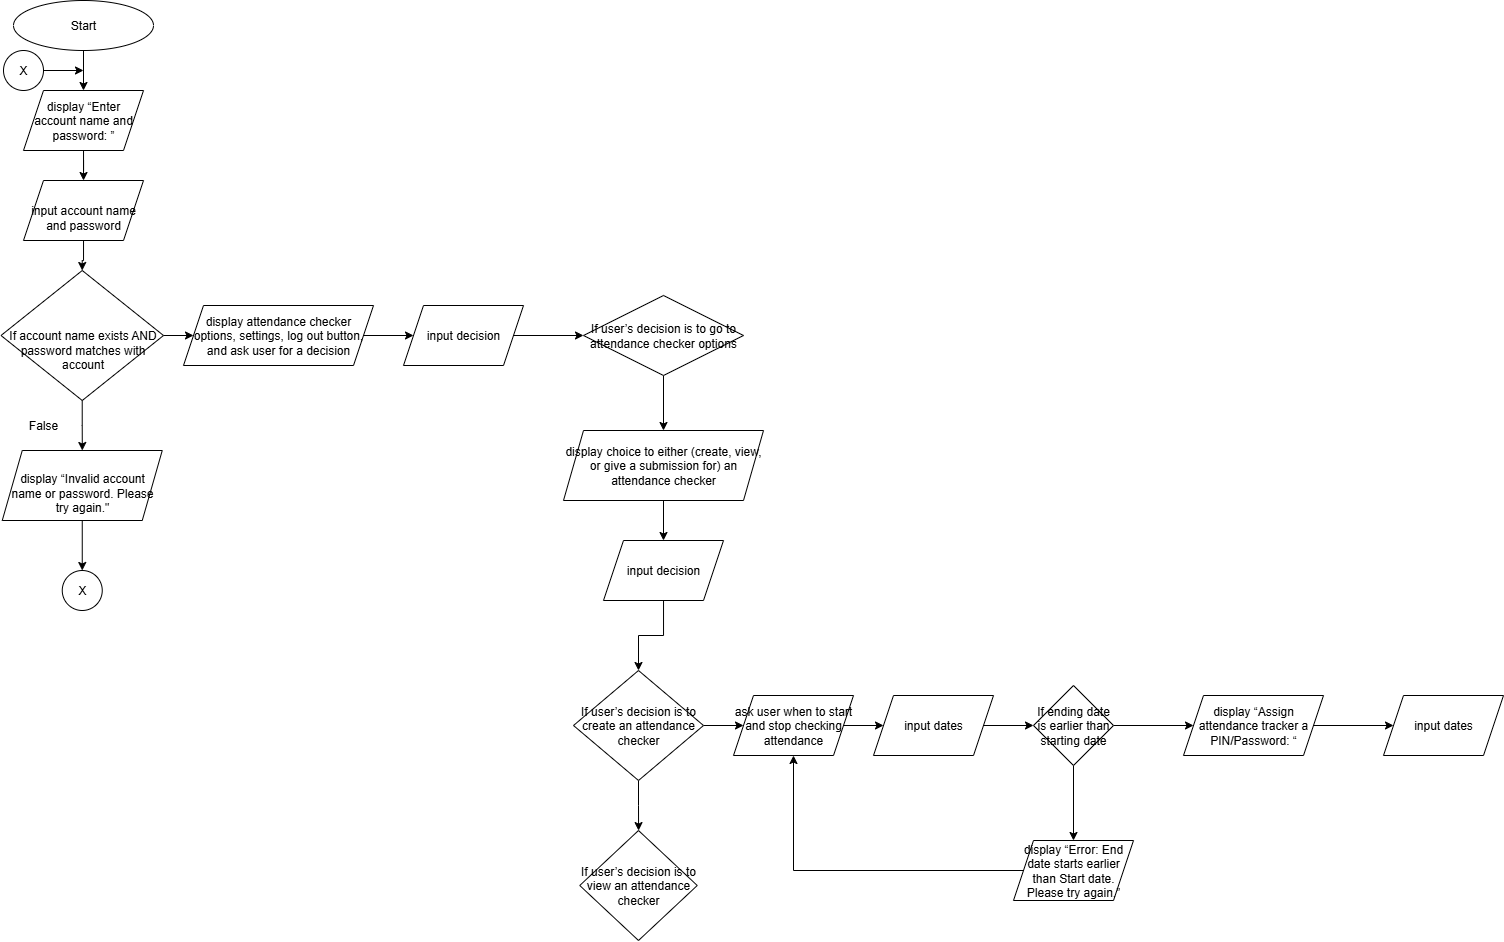

The diagram above was exported from draw.io. Its source (the exported page's mxGraphModel, read from the mxfile embedded in the PNG):
<mxGraphModel dx="601" dy="297" grid="1" gridSize="10" guides="1" tooltips="1" connect="1" arrows="1" fold="1" page="1" pageScale="1" pageWidth="850" pageHeight="1100" math="0" shadow="0">
  <root>
    <mxCell id="0" />
    <mxCell id="1" parent="0" />
    <mxCell id="FZktnovSsBXz3uAeQb03-3" value="" style="edgeStyle=orthogonalEdgeStyle;rounded=0;orthogonalLoop=1;jettySize=auto;html=1;" edge="1" parent="1" source="FZktnovSsBXz3uAeQb03-1" target="FZktnovSsBXz3uAeQb03-2">
      <mxGeometry relative="1" as="geometry" />
    </mxCell>
    <mxCell id="FZktnovSsBXz3uAeQb03-1" value="Start" style="ellipse;whiteSpace=wrap;html=1;" vertex="1" parent="1">
      <mxGeometry x="20" y="50" width="140" height="50" as="geometry" />
    </mxCell>
    <mxCell id="FZktnovSsBXz3uAeQb03-5" value="" style="edgeStyle=orthogonalEdgeStyle;rounded=0;orthogonalLoop=1;jettySize=auto;html=1;" edge="1" parent="1" source="FZktnovSsBXz3uAeQb03-2" target="FZktnovSsBXz3uAeQb03-4">
      <mxGeometry relative="1" as="geometry" />
    </mxCell>
    <mxCell id="FZktnovSsBXz3uAeQb03-2" value="&lt;span style=&quot;color: rgba(0,0,0,var(--O42jJQ,1)); caret-color: rgb(0, 0, 0); --Ys-XuQ: none; font-kerning: normal;&quot; class=&quot;a_GcMg font-feature-liga-off font-feature-clig-off font-feature-calt-off text-decoration-none text-strikethrough-none&quot;&gt;display “Enter account name and password: ”&lt;/span&gt;&lt;span style=&quot;color: rgba(0,0,0,var(--O42jJQ,1)); caret-color: rgb(0, 0, 0); --Ys-XuQ: none; font-kerning: normal;&quot; class=&quot;a_GcMg font-feature-liga-off font-feature-clig-off font-feature-calt-off text-decoration-none text-strikethrough-none white-space-prewrap&quot;&gt;&lt;/span&gt;" style="shape=parallelogram;perimeter=parallelogramPerimeter;whiteSpace=wrap;html=1;fixedSize=1;" vertex="1" parent="1">
      <mxGeometry x="30" y="140" width="120" height="60" as="geometry" />
    </mxCell>
    <mxCell id="FZktnovSsBXz3uAeQb03-7" value="" style="edgeStyle=orthogonalEdgeStyle;rounded=0;orthogonalLoop=1;jettySize=auto;html=1;" edge="1" parent="1" source="FZktnovSsBXz3uAeQb03-4" target="FZktnovSsBXz3uAeQb03-6">
      <mxGeometry relative="1" as="geometry" />
    </mxCell>
    <mxCell id="FZktnovSsBXz3uAeQb03-4" value="&lt;br&gt;&lt;span style=&quot;color: rgba(0,0,0,var(--O42jJQ,1)); caret-color: rgb(0, 0, 0); --Ys-XuQ: none; font-weight: 400; font-style: normal; font-kerning: normal;&quot; class=&quot;a_GcMg font-feature-liga-off font-feature-clig-off font-feature-calt-off text-decoration-none text-strikethrough-none&quot;&gt;&lt;br&gt;&lt;/span&gt;&lt;div&gt;&lt;span style=&quot;color: rgba(0,0,0,var(--O42jJQ,1)); caret-color: rgb(0, 0, 0); --Ys-XuQ: none; font-weight: 400; font-style: normal; font-kerning: normal;&quot; class=&quot;a_GcMg font-feature-liga-off font-feature-clig-off font-feature-calt-off text-decoration-none text-strikethrough-none&quot;&gt;input account name and password&lt;/span&gt;&lt;br&gt;&lt;br&gt;&lt;/div&gt;" style="shape=parallelogram;perimeter=parallelogramPerimeter;whiteSpace=wrap;html=1;fixedSize=1;" vertex="1" parent="1">
      <mxGeometry x="30" y="230" width="120" height="60" as="geometry" />
    </mxCell>
    <mxCell id="FZktnovSsBXz3uAeQb03-9" value="" style="edgeStyle=orthogonalEdgeStyle;rounded=0;orthogonalLoop=1;jettySize=auto;html=1;" edge="1" parent="1" source="FZktnovSsBXz3uAeQb03-6" target="FZktnovSsBXz3uAeQb03-8">
      <mxGeometry relative="1" as="geometry" />
    </mxCell>
    <mxCell id="FZktnovSsBXz3uAeQb03-13" value="" style="edgeStyle=orthogonalEdgeStyle;rounded=0;orthogonalLoop=1;jettySize=auto;html=1;" edge="1" parent="1" source="FZktnovSsBXz3uAeQb03-6" target="FZktnovSsBXz3uAeQb03-12">
      <mxGeometry relative="1" as="geometry" />
    </mxCell>
    <mxCell id="FZktnovSsBXz3uAeQb03-6" value="&lt;div&gt;&lt;span style=&quot;color: rgba(0,0,0,var(--O42jJQ,1)); caret-color: rgb(0, 0, 0); --Ys-XuQ: none; font-kerning: normal;&quot; class=&quot;a_GcMg font-feature-liga-off font-feature-clig-off font-feature-calt-off text-decoration-none text-strikethrough-none&quot;&gt;&lt;font&gt;&lt;br&gt;&lt;/font&gt;&lt;/span&gt;&lt;/div&gt;&lt;span style=&quot;color: rgba(0,0,0,var(--O42jJQ,1)); caret-color: rgb(0, 0, 0); --Ys-XuQ: none; font-kerning: normal;&quot; class=&quot;a_GcMg font-feature-liga-off font-feature-clig-off font-feature-calt-off text-decoration-none text-strikethrough-none&quot;&gt;&lt;font&gt;&lt;div&gt;&lt;span style=&quot;color: rgba(0,0,0,var(--O42jJQ,1)); caret-color: rgb(0, 0, 0); --Ys-XuQ: none; font-kerning: normal;&quot; class=&quot;a_GcMg font-feature-liga-off font-feature-clig-off font-feature-calt-off text-decoration-none text-strikethrough-none&quot;&gt;&lt;font&gt;&lt;br&gt;&lt;/font&gt;&lt;/span&gt;&lt;/div&gt;If account name exists AND password matches with account&lt;/font&gt;&lt;/span&gt;" style="rhombus;whiteSpace=wrap;html=1;" vertex="1" parent="1">
      <mxGeometry x="7.5" y="320" width="162.5" height="130" as="geometry" />
    </mxCell>
    <mxCell id="FZktnovSsBXz3uAeQb03-11" value="" style="edgeStyle=orthogonalEdgeStyle;rounded=0;orthogonalLoop=1;jettySize=auto;html=1;" edge="1" parent="1" source="FZktnovSsBXz3uAeQb03-8" target="FZktnovSsBXz3uAeQb03-10">
      <mxGeometry relative="1" as="geometry" />
    </mxCell>
    <mxCell id="FZktnovSsBXz3uAeQb03-8" value="&lt;br&gt;&lt;span style=&quot;color: rgba(0,0,0,var(--O42jJQ,1)); caret-color: rgb(0, 0, 0); --Ys-XuQ: none; font-weight: 400; font-style: normal; font-kerning: normal;&quot; class=&quot;a_GcMg font-feature-liga-off font-feature-clig-off font-feature-calt-off text-decoration-none text-strikethrough-none&quot;&gt;&lt;br&gt;&lt;/span&gt;&lt;div&gt;&lt;span style=&quot;color: rgba(0,0,0,var(--O42jJQ,1)); caret-color: rgb(0, 0, 0); --Ys-XuQ: none; font-weight: 400; font-style: normal; font-kerning: normal;&quot; class=&quot;a_GcMg font-feature-liga-off font-feature-clig-off font-feature-calt-off text-decoration-none text-strikethrough-none&quot;&gt;display “Invalid account name or password. Please try again.&quot;&lt;/span&gt;&lt;span style=&quot;color: rgba(0,0,0,var(--O42jJQ,1)); caret-color: rgb(0, 0, 0); --Ys-XuQ: none; font-weight: 400; font-style: normal; font-kerning: normal;&quot; class=&quot;a_GcMg font-feature-liga-off font-feature-clig-off font-feature-calt-off text-decoration-none text-strikethrough-none white-space-prewrap&quot;&gt; &lt;/span&gt;&lt;br&gt;&lt;br&gt;&lt;/div&gt;" style="shape=parallelogram;perimeter=parallelogramPerimeter;whiteSpace=wrap;html=1;fixedSize=1;" vertex="1" parent="1">
      <mxGeometry x="8.75" y="500" width="160" height="70" as="geometry" />
    </mxCell>
    <mxCell id="FZktnovSsBXz3uAeQb03-10" value="X" style="ellipse;whiteSpace=wrap;html=1;" vertex="1" parent="1">
      <mxGeometry x="68.75" y="620" width="40" height="40" as="geometry" />
    </mxCell>
    <mxCell id="FZktnovSsBXz3uAeQb03-17" value="" style="edgeStyle=orthogonalEdgeStyle;rounded=0;orthogonalLoop=1;jettySize=auto;html=1;" edge="1" parent="1" source="FZktnovSsBXz3uAeQb03-12" target="FZktnovSsBXz3uAeQb03-16">
      <mxGeometry relative="1" as="geometry" />
    </mxCell>
    <mxCell id="FZktnovSsBXz3uAeQb03-12" value="&lt;span style=&quot;color: rgba(0,0,0,var(--O42jJQ,1)); caret-color: rgb(0, 0, 0); --Ys-XuQ: none; font-kerning: normal;&quot; class=&quot;a_GcMg font-feature-liga-off font-feature-clig-off font-feature-calt-off text-decoration-none text-strikethrough-none&quot;&gt;display attendance checker options, settings, log out button, and ask user for a decision&lt;/span&gt;&lt;span style=&quot;color: rgba(0,0,0,var(--O42jJQ,1)); caret-color: rgb(0, 0, 0); --Ys-XuQ: none; font-kerning: normal;&quot; class=&quot;a_GcMg font-feature-liga-off font-feature-clig-off font-feature-calt-off text-decoration-none text-strikethrough-none white-space-prewrap&quot;&gt;&lt;/span&gt;" style="shape=parallelogram;perimeter=parallelogramPerimeter;whiteSpace=wrap;html=1;fixedSize=1;" vertex="1" parent="1">
      <mxGeometry x="190" y="355" width="190" height="60" as="geometry" />
    </mxCell>
    <mxCell id="FZktnovSsBXz3uAeQb03-14" value="X" style="ellipse;whiteSpace=wrap;html=1;" vertex="1" parent="1">
      <mxGeometry x="10" y="100" width="40" height="40" as="geometry" />
    </mxCell>
    <mxCell id="FZktnovSsBXz3uAeQb03-15" value="" style="edgeStyle=orthogonalEdgeStyle;rounded=0;orthogonalLoop=1;jettySize=auto;html=1;exitX=1;exitY=0.5;exitDx=0;exitDy=0;" edge="1" parent="1" source="FZktnovSsBXz3uAeQb03-14">
      <mxGeometry relative="1" as="geometry">
        <mxPoint x="100" y="110" as="sourcePoint" />
        <mxPoint x="90" y="120" as="targetPoint" />
      </mxGeometry>
    </mxCell>
    <mxCell id="FZktnovSsBXz3uAeQb03-19" value="" style="edgeStyle=orthogonalEdgeStyle;rounded=0;orthogonalLoop=1;jettySize=auto;html=1;" edge="1" parent="1" source="FZktnovSsBXz3uAeQb03-16" target="FZktnovSsBXz3uAeQb03-18">
      <mxGeometry relative="1" as="geometry" />
    </mxCell>
    <mxCell id="FZktnovSsBXz3uAeQb03-16" value="&lt;span style=&quot;color: rgba(0,0,0,var(--O42jJQ,1)); caret-color: rgb(0, 0, 0); --Ys-XuQ: none; font-kerning: normal;&quot; class=&quot;a_GcMg font-feature-liga-off font-feature-clig-off font-feature-calt-off text-decoration-none text-strikethrough-none&quot;&gt;input decision&lt;/span&gt;" style="shape=parallelogram;perimeter=parallelogramPerimeter;whiteSpace=wrap;html=1;fixedSize=1;" vertex="1" parent="1">
      <mxGeometry x="410" y="355" width="120" height="60" as="geometry" />
    </mxCell>
    <mxCell id="FZktnovSsBXz3uAeQb03-21" value="" style="edgeStyle=orthogonalEdgeStyle;rounded=0;orthogonalLoop=1;jettySize=auto;html=1;" edge="1" parent="1" source="FZktnovSsBXz3uAeQb03-18" target="FZktnovSsBXz3uAeQb03-20">
      <mxGeometry relative="1" as="geometry" />
    </mxCell>
    <mxCell id="FZktnovSsBXz3uAeQb03-18" value="&lt;span style=&quot;color: rgba(0,0,0,var(--O42jJQ,1)); caret-color: rgb(0, 0, 0); --Ys-XuQ: none; font-kerning: normal;&quot; class=&quot;a_GcMg font-feature-liga-off font-feature-clig-off font-feature-calt-off text-decoration-none text-strikethrough-none&quot;&gt;If user’s decision is to go to attendance checker options&lt;/span&gt;" style="rhombus;whiteSpace=wrap;html=1;" vertex="1" parent="1">
      <mxGeometry x="590" y="345" width="160" height="80" as="geometry" />
    </mxCell>
    <mxCell id="FZktnovSsBXz3uAeQb03-23" value="" style="edgeStyle=orthogonalEdgeStyle;rounded=0;orthogonalLoop=1;jettySize=auto;html=1;" edge="1" parent="1" source="FZktnovSsBXz3uAeQb03-20" target="FZktnovSsBXz3uAeQb03-22">
      <mxGeometry relative="1" as="geometry" />
    </mxCell>
    <mxCell id="FZktnovSsBXz3uAeQb03-20" value="&lt;span style=&quot;color: rgba(0,0,0,var(--O42jJQ,1)); caret-color: rgb(0, 0, 0); --Ys-XuQ: none; font-kerning: normal;&quot; class=&quot;a_GcMg white-space-prewrap font-feature-liga-off font-feature-clig-off font-feature-calt-off text-decoration-none text-strikethrough-none&quot;&gt;    &lt;/span&gt;&lt;span style=&quot;color: rgba(0,0,0,var(--O42jJQ,1)); caret-color: rgb(0, 0, 0); --Ys-XuQ: none; font-kerning: normal;&quot; class=&quot;a_GcMg font-feature-liga-off font-feature-clig-off font-feature-calt-off text-decoration-none text-strikethrough-none&quot;&gt;display choice to either (create, view, or give a submission for) an attendance checker&lt;/span&gt;" style="shape=parallelogram;perimeter=parallelogramPerimeter;whiteSpace=wrap;html=1;fixedSize=1;" vertex="1" parent="1">
      <mxGeometry x="570" y="480" width="200" height="70" as="geometry" />
    </mxCell>
    <mxCell id="FZktnovSsBXz3uAeQb03-25" value="" style="edgeStyle=orthogonalEdgeStyle;rounded=0;orthogonalLoop=1;jettySize=auto;html=1;" edge="1" parent="1" source="FZktnovSsBXz3uAeQb03-22" target="FZktnovSsBXz3uAeQb03-24">
      <mxGeometry relative="1" as="geometry" />
    </mxCell>
    <mxCell id="FZktnovSsBXz3uAeQb03-22" value="&lt;span style=&quot;color: rgba(0,0,0,var(--O42jJQ,1)); caret-color: rgb(0, 0, 0); --Ys-XuQ: none; font-kerning: normal;&quot; class=&quot;a_GcMg font-feature-liga-off font-feature-clig-off font-feature-calt-off text-decoration-none text-strikethrough-none&quot;&gt;input decision&lt;/span&gt;" style="shape=parallelogram;perimeter=parallelogramPerimeter;whiteSpace=wrap;html=1;fixedSize=1;" vertex="1" parent="1">
      <mxGeometry x="610" y="590" width="120" height="60" as="geometry" />
    </mxCell>
    <mxCell id="FZktnovSsBXz3uAeQb03-27" value="" style="edgeStyle=orthogonalEdgeStyle;rounded=0;orthogonalLoop=1;jettySize=auto;html=1;" edge="1" parent="1" source="FZktnovSsBXz3uAeQb03-24" target="FZktnovSsBXz3uAeQb03-26">
      <mxGeometry relative="1" as="geometry" />
    </mxCell>
    <mxCell id="FZktnovSsBXz3uAeQb03-30" value="" style="edgeStyle=orthogonalEdgeStyle;rounded=0;orthogonalLoop=1;jettySize=auto;html=1;" edge="1" parent="1" source="FZktnovSsBXz3uAeQb03-24" target="FZktnovSsBXz3uAeQb03-29">
      <mxGeometry relative="1" as="geometry" />
    </mxCell>
    <mxCell id="FZktnovSsBXz3uAeQb03-24" value="&lt;span style=&quot;color: rgba(0,0,0,var(--O42jJQ,1)); caret-color: rgb(0, 0, 0); --Ys-XuQ: none; font-kerning: normal;&quot; class=&quot;a_GcMg white-space-prewrap font-feature-liga-off font-feature-clig-off font-feature-calt-off text-decoration-none text-strikethrough-none&quot;&gt; &lt;/span&gt;&lt;span style=&quot;color: rgba(0,0,0,var(--O42jJQ,1)); caret-color: rgb(0, 0, 0); --Ys-XuQ: none; font-kerning: normal;&quot; class=&quot;a_GcMg font-feature-liga-off font-feature-clig-off font-feature-calt-off text-decoration-none text-strikethrough-none&quot;&gt;If user’s decision is to create an attendance checker&lt;/span&gt;" style="rhombus;whiteSpace=wrap;html=1;" vertex="1" parent="1">
      <mxGeometry x="580" y="720" width="130" height="110" as="geometry" />
    </mxCell>
    <mxCell id="FZktnovSsBXz3uAeQb03-26" value="&lt;span style=&quot;color: rgba(0,0,0,var(--O42jJQ,1)); caret-color: rgb(0, 0, 0); --Ys-XuQ: none; font-kerning: normal;&quot; class=&quot;a_GcMg white-space-prewrap font-feature-liga-off font-feature-clig-off font-feature-calt-off text-decoration-none text-strikethrough-none&quot;&gt; &lt;/span&gt;&lt;span style=&quot;color: rgba(0,0,0,var(--O42jJQ,1)); caret-color: rgb(0, 0, 0); --Ys-XuQ: none; font-kerning: normal;&quot; class=&quot;a_GcMg font-feature-liga-off font-feature-clig-off font-feature-calt-off text-decoration-none text-strikethrough-none&quot;&gt;If user’s decision is to view an attendance checker&lt;/span&gt;" style="rhombus;whiteSpace=wrap;html=1;" vertex="1" parent="1">
      <mxGeometry x="586.25" y="880" width="117.5" height="110" as="geometry" />
    </mxCell>
    <mxCell id="FZktnovSsBXz3uAeQb03-32" value="" style="edgeStyle=orthogonalEdgeStyle;rounded=0;orthogonalLoop=1;jettySize=auto;html=1;" edge="1" parent="1" source="FZktnovSsBXz3uAeQb03-29" target="FZktnovSsBXz3uAeQb03-31">
      <mxGeometry relative="1" as="geometry" />
    </mxCell>
    <mxCell id="FZktnovSsBXz3uAeQb03-29" value="&lt;span style=&quot;font-kerning: normal; color: rgba(0,0,0,var(--O42jJQ,1)); caret-color: rgb(0, 0, 0); --Ys-XuQ: none;&quot; class=&quot;a_GcMg font-feature-liga-off font-feature-clig-off font-feature-calt-off text-decoration-none text-strikethrough-none white-space-prewrap&quot;&gt;  &lt;/span&gt;&lt;span style=&quot;font-kerning: normal; color: rgba(0,0,0,var(--O42jJQ,1)); caret-color: rgb(0, 0, 0); --Ys-XuQ: none;&quot; class=&quot;a_GcMg font-feature-liga-off font-feature-clig-off font-feature-calt-off text-decoration-none text-strikethrough-none&quot;&gt;ask user when to start and stop checking attendance&lt;/span&gt;&lt;span style=&quot;font-kerning: normal; color: rgba(0,0,0,var(--O42jJQ,1)); caret-color: rgb(0, 0, 0); --Ys-XuQ: none;&quot; class=&quot;a_GcMg font-feature-liga-off font-feature-clig-off font-feature-calt-off text-decoration-none text-strikethrough-none white-space-prewrap&quot;&gt;&lt;/span&gt;" style="shape=parallelogram;perimeter=parallelogramPerimeter;whiteSpace=wrap;html=1;fixedSize=1;" vertex="1" parent="1">
      <mxGeometry x="740" y="745" width="120" height="60" as="geometry" />
    </mxCell>
    <mxCell id="FZktnovSsBXz3uAeQb03-34" value="" style="edgeStyle=orthogonalEdgeStyle;rounded=0;orthogonalLoop=1;jettySize=auto;html=1;" edge="1" parent="1" source="FZktnovSsBXz3uAeQb03-31" target="FZktnovSsBXz3uAeQb03-33">
      <mxGeometry relative="1" as="geometry" />
    </mxCell>
    <mxCell id="FZktnovSsBXz3uAeQb03-31" value="&lt;span style=&quot;color: rgba(0,0,0,var(--O42jJQ,1)); caret-color: rgb(0, 0, 0); --Ys-XuQ: none; font-kerning: normal;&quot; class=&quot;a_GcMg font-feature-liga-off font-feature-clig-off font-feature-calt-off text-decoration-none text-strikethrough-none&quot;&gt;input dates&lt;/span&gt;" style="shape=parallelogram;perimeter=parallelogramPerimeter;whiteSpace=wrap;html=1;fixedSize=1;" vertex="1" parent="1">
      <mxGeometry x="880" y="745" width="120" height="60" as="geometry" />
    </mxCell>
    <mxCell id="FZktnovSsBXz3uAeQb03-36" value="" style="edgeStyle=orthogonalEdgeStyle;rounded=0;orthogonalLoop=1;jettySize=auto;html=1;" edge="1" parent="1" source="FZktnovSsBXz3uAeQb03-33" target="FZktnovSsBXz3uAeQb03-35">
      <mxGeometry relative="1" as="geometry" />
    </mxCell>
    <mxCell id="FZktnovSsBXz3uAeQb03-38" value="" style="edgeStyle=orthogonalEdgeStyle;rounded=0;orthogonalLoop=1;jettySize=auto;html=1;" edge="1" parent="1" source="FZktnovSsBXz3uAeQb03-33" target="FZktnovSsBXz3uAeQb03-37">
      <mxGeometry relative="1" as="geometry" />
    </mxCell>
    <mxCell id="FZktnovSsBXz3uAeQb03-33" value="&lt;span style=&quot;color: rgba(0,0,0,var(--O42jJQ,1)); caret-color: rgb(0, 0, 0); --Ys-XuQ: none; font-kerning: normal;&quot; class=&quot;a_GcMg white-space-prewrap font-feature-liga-off font-feature-clig-off font-feature-calt-off text-decoration-none text-strikethrough-none&quot;&gt; &lt;/span&gt;&lt;span style=&quot;color: rgba(0,0,0,var(--O42jJQ,1)); caret-color: rgb(0, 0, 0); --Ys-XuQ: none; font-kerning: normal;&quot; class=&quot;a_GcMg font-feature-liga-off font-feature-clig-off font-feature-calt-off text-decoration-none text-strikethrough-none&quot;&gt;If ending date is earlier than starting date&lt;/span&gt;" style="rhombus;whiteSpace=wrap;html=1;" vertex="1" parent="1">
      <mxGeometry x="1040" y="735" width="80" height="80" as="geometry" />
    </mxCell>
    <mxCell id="FZktnovSsBXz3uAeQb03-35" value="&lt;span style=&quot;color: rgba(0,0,0,var(--O42jJQ,1)); caret-color: rgb(0, 0, 0); --Ys-XuQ: none; font-kerning: normal;&quot; class=&quot;a_GcMg white-space-prewrap font-feature-liga-off font-feature-clig-off font-feature-calt-off text-decoration-none text-strikethrough-none&quot;&gt;   &lt;/span&gt;&lt;span style=&quot;color: rgba(0,0,0,var(--O42jJQ,1)); caret-color: rgb(0, 0, 0); --Ys-XuQ: none; font-kerning: normal;&quot; class=&quot;a_GcMg font-feature-liga-off font-feature-clig-off font-feature-calt-off text-decoration-none text-strikethrough-none&quot;&gt;display “Error: End date starts earlier than Start date. Please try again.”&lt;/span&gt;&lt;span style=&quot;color: rgba(0,0,0,var(--O42jJQ,1)); caret-color: rgb(0, 0, 0); --Ys-XuQ: none; font-kerning: normal;&quot; class=&quot;a_GcMg font-feature-liga-off font-feature-clig-off font-feature-calt-off text-decoration-none text-strikethrough-none white-space-prewrap&quot;&gt;&lt;/span&gt;" style="shape=parallelogram;perimeter=parallelogramPerimeter;whiteSpace=wrap;html=1;fixedSize=1;" vertex="1" parent="1">
      <mxGeometry x="1020" y="890" width="120" height="60" as="geometry" />
    </mxCell>
    <mxCell id="FZktnovSsBXz3uAeQb03-40" value="" style="edgeStyle=orthogonalEdgeStyle;rounded=0;orthogonalLoop=1;jettySize=auto;html=1;" edge="1" parent="1" source="FZktnovSsBXz3uAeQb03-37" target="FZktnovSsBXz3uAeQb03-39">
      <mxGeometry relative="1" as="geometry" />
    </mxCell>
    <mxCell id="FZktnovSsBXz3uAeQb03-37" value="&lt;span style=&quot;color: rgba(0,0,0,var(--O42jJQ,1)); caret-color: rgb(0, 0, 0); --Ys-XuQ: none; font-kerning: normal;&quot; class=&quot;a_GcMg font-feature-liga-off font-feature-clig-off font-feature-calt-off text-decoration-none text-strikethrough-none&quot;&gt;display “Assign attendance tracker a PIN/Password: “&lt;/span&gt;" style="shape=parallelogram;perimeter=parallelogramPerimeter;whiteSpace=wrap;html=1;fixedSize=1;" vertex="1" parent="1">
      <mxGeometry x="1190" y="745" width="140" height="60" as="geometry" />
    </mxCell>
    <mxCell id="FZktnovSsBXz3uAeQb03-39" value="&lt;span style=&quot;font-kerning: normal; color: rgba(0,0,0,var(--O42jJQ,1)); caret-color: rgb(0, 0, 0); --Ys-XuQ: none;&quot; class=&quot;a_GcMg font-feature-liga-off font-feature-clig-off font-feature-calt-off text-decoration-none text-strikethrough-none&quot;&gt;input dates&lt;/span&gt;" style="shape=parallelogram;perimeter=parallelogramPerimeter;whiteSpace=wrap;html=1;fixedSize=1;" vertex="1" parent="1">
      <mxGeometry x="1390" y="745" width="120" height="60" as="geometry" />
    </mxCell>
    <mxCell id="FZktnovSsBXz3uAeQb03-43" value="" style="endArrow=classic;html=1;rounded=0;exitX=0;exitY=0.5;exitDx=0;exitDy=0;entryX=0.5;entryY=1;entryDx=0;entryDy=0;" edge="1" parent="1" source="FZktnovSsBXz3uAeQb03-35" target="FZktnovSsBXz3uAeQb03-29">
      <mxGeometry width="50" height="50" relative="1" as="geometry">
        <mxPoint x="1040.0045454545452" y="903.6363636363636" as="sourcePoint" />
        <mxPoint x="794.55" y="790" as="targetPoint" />
        <Array as="points">
          <mxPoint x="800" y="920" />
        </Array>
      </mxGeometry>
    </mxCell>
    <mxCell id="FZktnovSsBXz3uAeQb03-46" value="False" style="text;html=1;align=center;verticalAlign=middle;whiteSpace=wrap;rounded=0;" vertex="1" parent="1">
      <mxGeometry x="20" y="460" width="60" height="30" as="geometry" />
    </mxCell>
  </root>
</mxGraphModel>